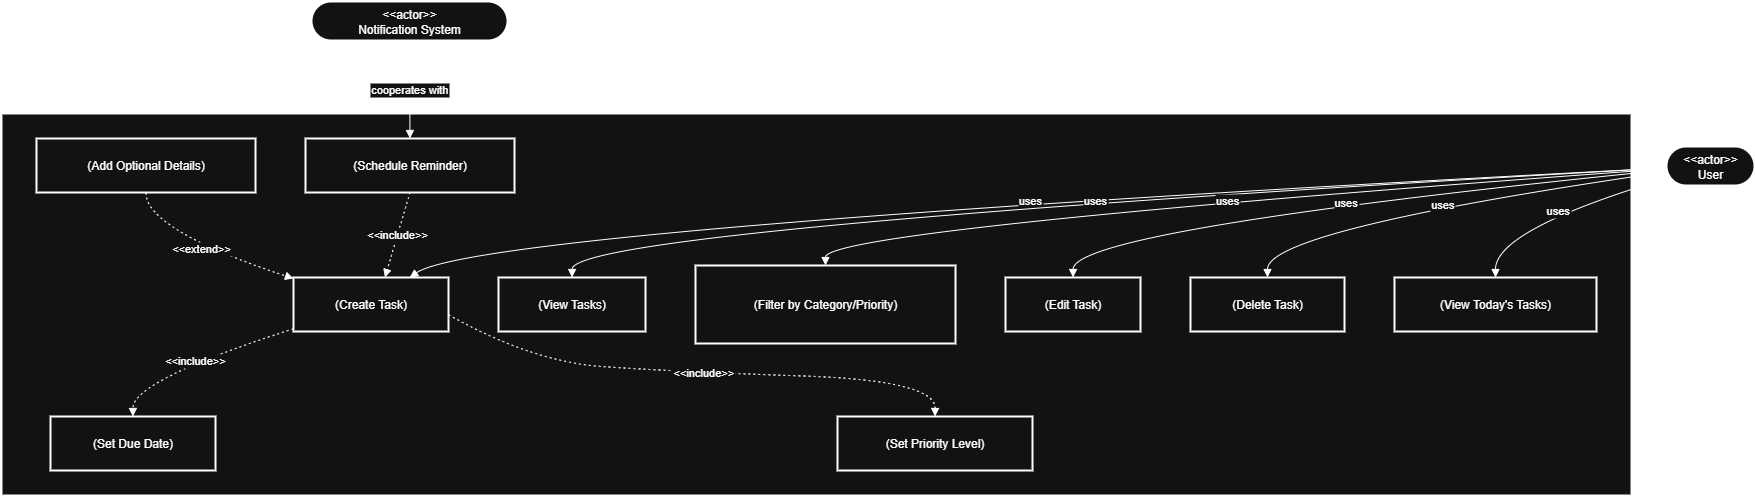

The diagram above was exported from draw.io. Its source (the exported page's mxGraphModel, read from the mxfile embedded in the PNG):
<mxGraphModel dx="2066" dy="1103" grid="1" gridSize="10" guides="1" tooltips="1" connect="1" arrows="1" fold="1" page="1" pageScale="1" pageWidth="850" pageHeight="1100" math="0" shadow="0">
  <root>
    <mxCell id="0" />
    <mxCell id="1" parent="0" />
    <mxCell id="ex53xVxwsPd9a6SMso_N-1" value="Planception" style="whiteSpace=wrap;strokeWidth=2;" vertex="1" parent="1">
      <mxGeometry x="20" y="132" width="1630" height="382" as="geometry" />
    </mxCell>
    <mxCell id="ex53xVxwsPd9a6SMso_N-2" value="&lt;&lt;actor&gt;&gt;&#10;User" style="rounded=1;whiteSpace=wrap;arcSize=50;strokeWidth=2;" vertex="1" parent="1">
      <mxGeometry x="1685" y="165" width="88" height="39" as="geometry" />
    </mxCell>
    <mxCell id="ex53xVxwsPd9a6SMso_N-3" value="&lt;&lt;actor&gt;&gt;&#10;Notification System" style="rounded=1;whiteSpace=wrap;arcSize=50;strokeWidth=2;" vertex="1" parent="1">
      <mxGeometry x="330" y="20" width="196" height="39" as="geometry" />
    </mxCell>
    <mxCell id="ex53xVxwsPd9a6SMso_N-4" value="(Create Task)" style="whiteSpace=wrap;strokeWidth=2;" vertex="1" parent="1">
      <mxGeometry x="312" y="296" width="155" height="54" as="geometry" />
    </mxCell>
    <mxCell id="ex53xVxwsPd9a6SMso_N-5" value="(Set Due Date)" style="whiteSpace=wrap;strokeWidth=2;" vertex="1" parent="1">
      <mxGeometry x="69" y="435" width="165" height="54" as="geometry" />
    </mxCell>
    <mxCell id="ex53xVxwsPd9a6SMso_N-6" value="(Set Priority Level)" style="whiteSpace=wrap;strokeWidth=2;" vertex="1" parent="1">
      <mxGeometry x="856" y="435" width="195" height="54" as="geometry" />
    </mxCell>
    <mxCell id="ex53xVxwsPd9a6SMso_N-7" value="(Add Optional Details)" style="whiteSpace=wrap;strokeWidth=2;" vertex="1" parent="1">
      <mxGeometry x="55" y="157" width="219" height="54" as="geometry" />
    </mxCell>
    <mxCell id="ex53xVxwsPd9a6SMso_N-8" value="(Schedule Reminder)" style="whiteSpace=wrap;strokeWidth=2;" vertex="1" parent="1">
      <mxGeometry x="324" y="157" width="209" height="54" as="geometry" />
    </mxCell>
    <mxCell id="ex53xVxwsPd9a6SMso_N-9" value="(View Tasks)" style="whiteSpace=wrap;strokeWidth=2;" vertex="1" parent="1">
      <mxGeometry x="517" y="296" width="147" height="54" as="geometry" />
    </mxCell>
    <mxCell id="ex53xVxwsPd9a6SMso_N-10" value="(Filter by Category/Priority)" style="whiteSpace=wrap;strokeWidth=2;" vertex="1" parent="1">
      <mxGeometry x="714" y="284" width="260" height="78" as="geometry" />
    </mxCell>
    <mxCell id="ex53xVxwsPd9a6SMso_N-11" value="(Edit Task)" style="whiteSpace=wrap;strokeWidth=2;" vertex="1" parent="1">
      <mxGeometry x="1024" y="296" width="135" height="54" as="geometry" />
    </mxCell>
    <mxCell id="ex53xVxwsPd9a6SMso_N-12" value="(Delete Task)" style="whiteSpace=wrap;strokeWidth=2;" vertex="1" parent="1">
      <mxGeometry x="1209" y="296" width="154" height="54" as="geometry" />
    </mxCell>
    <mxCell id="ex53xVxwsPd9a6SMso_N-13" value="(View Today's Tasks)" style="whiteSpace=wrap;strokeWidth=2;" vertex="1" parent="1">
      <mxGeometry x="1413" y="296" width="202" height="54" as="geometry" />
    </mxCell>
    <mxCell id="ex53xVxwsPd9a6SMso_N-14" value="uses" style="curved=1;startArrow=none;endArrow=block;exitX=0;exitY=0.55;entryX=0.75;entryY=0;rounded=0;" edge="1" parent="1" source="ex53xVxwsPd9a6SMso_N-2" target="ex53xVxwsPd9a6SMso_N-4">
      <mxGeometry relative="1" as="geometry">
        <Array as="points">
          <mxPoint x="497" y="248" />
        </Array>
      </mxGeometry>
    </mxCell>
    <mxCell id="ex53xVxwsPd9a6SMso_N-15" value="uses" style="curved=1;startArrow=none;endArrow=block;exitX=0;exitY=0.55;entryX=0.5;entryY=0;rounded=0;" edge="1" parent="1" source="ex53xVxwsPd9a6SMso_N-2" target="ex53xVxwsPd9a6SMso_N-9">
      <mxGeometry relative="1" as="geometry">
        <Array as="points">
          <mxPoint x="591" y="248" />
        </Array>
      </mxGeometry>
    </mxCell>
    <mxCell id="ex53xVxwsPd9a6SMso_N-16" value="uses" style="curved=1;startArrow=none;endArrow=block;exitX=0;exitY=0.57;entryX=0.5;entryY=0;rounded=0;" edge="1" parent="1" source="ex53xVxwsPd9a6SMso_N-2" target="ex53xVxwsPd9a6SMso_N-10">
      <mxGeometry relative="1" as="geometry">
        <Array as="points">
          <mxPoint x="844" y="248" />
        </Array>
      </mxGeometry>
    </mxCell>
    <mxCell id="ex53xVxwsPd9a6SMso_N-17" value="uses" style="curved=1;startArrow=none;endArrow=block;exitX=0;exitY=0.6;entryX=0.5;entryY=0;rounded=0;" edge="1" parent="1" source="ex53xVxwsPd9a6SMso_N-2" target="ex53xVxwsPd9a6SMso_N-11">
      <mxGeometry relative="1" as="geometry">
        <Array as="points">
          <mxPoint x="1092" y="248" />
        </Array>
      </mxGeometry>
    </mxCell>
    <mxCell id="ex53xVxwsPd9a6SMso_N-18" value="uses" style="curved=1;startArrow=none;endArrow=block;exitX=0;exitY=0.65;entryX=0.5;entryY=0;rounded=0;" edge="1" parent="1" source="ex53xVxwsPd9a6SMso_N-2" target="ex53xVxwsPd9a6SMso_N-12">
      <mxGeometry relative="1" as="geometry">
        <Array as="points">
          <mxPoint x="1286" y="248" />
        </Array>
      </mxGeometry>
    </mxCell>
    <mxCell id="ex53xVxwsPd9a6SMso_N-19" value="uses" style="curved=1;startArrow=none;endArrow=block;exitX=0;exitY=0.82;entryX=0.5;entryY=0;rounded=0;" edge="1" parent="1" source="ex53xVxwsPd9a6SMso_N-2" target="ex53xVxwsPd9a6SMso_N-13">
      <mxGeometry relative="1" as="geometry">
        <Array as="points">
          <mxPoint x="1514" y="248" />
        </Array>
      </mxGeometry>
    </mxCell>
    <mxCell id="ex53xVxwsPd9a6SMso_N-20" value="&lt;&lt;include&gt;&gt;" style="curved=1;dashed=1;dashPattern=2 3;startArrow=none;endArrow=block;exitX=0;exitY=0.95;entryX=0.5;entryY=0;rounded=0;" edge="1" parent="1" source="ex53xVxwsPd9a6SMso_N-4" target="ex53xVxwsPd9a6SMso_N-5">
      <mxGeometry x="0.0044" relative="1" as="geometry">
        <Array as="points">
          <mxPoint x="151" y="399" />
        </Array>
        <mxPoint as="offset" />
      </mxGeometry>
    </mxCell>
    <mxCell id="ex53xVxwsPd9a6SMso_N-21" value="&lt;&lt;include&gt;&gt;" style="curved=1;dashed=1;dashPattern=2 3;startArrow=none;endArrow=block;exitX=1;exitY=0.69;entryX=0.5;entryY=0;rounded=0;" edge="1" parent="1" source="ex53xVxwsPd9a6SMso_N-4" target="ex53xVxwsPd9a6SMso_N-6">
      <mxGeometry relative="1" as="geometry">
        <Array as="points">
          <mxPoint x="550" y="380" />
          <mxPoint x="690" y="390" />
          <mxPoint x="954" y="399" />
        </Array>
      </mxGeometry>
    </mxCell>
    <mxCell id="ex53xVxwsPd9a6SMso_N-22" value="&lt;&lt;extend&gt;&gt;" style="curved=1;dashed=1;dashPattern=2 3;startArrow=none;endArrow=block;exitX=0.5;exitY=1;entryX=0;entryY=0.02;rounded=0;" edge="1" parent="1" source="ex53xVxwsPd9a6SMso_N-7" target="ex53xVxwsPd9a6SMso_N-4">
      <mxGeometry x="-0.0048" relative="1" as="geometry">
        <Array as="points">
          <mxPoint x="164" y="248" />
        </Array>
        <mxPoint as="offset" />
      </mxGeometry>
    </mxCell>
    <mxCell id="ex53xVxwsPd9a6SMso_N-23" value="&lt;&lt;include&gt;&gt;" style="curved=1;dashed=1;dashPattern=2 3;startArrow=none;endArrow=block;exitX=0.5;exitY=1;entryX=0.59;entryY=0;rounded=0;" edge="1" parent="1" source="ex53xVxwsPd9a6SMso_N-8" target="ex53xVxwsPd9a6SMso_N-4">
      <mxGeometry x="-0.0101" relative="1" as="geometry">
        <Array as="points" />
        <mxPoint as="offset" />
      </mxGeometry>
    </mxCell>
    <mxCell id="ex53xVxwsPd9a6SMso_N-24" value="cooperates with" style="curved=1;startArrow=none;endArrow=block;exitX=0.5;exitY=1;entryX=0.5;entryY=0;rounded=0;" edge="1" parent="1" source="ex53xVxwsPd9a6SMso_N-3" target="ex53xVxwsPd9a6SMso_N-8">
      <mxGeometry relative="1" as="geometry">
        <Array as="points" />
      </mxGeometry>
    </mxCell>
  </root>
</mxGraphModel>